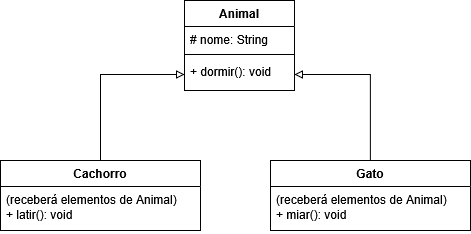

The diagram above was exported from draw.io. Its source (the exported page's mxGraphModel, read from the mxfile embedded in the PNG):
<mxGraphModel dx="946" dy="578" grid="1" gridSize="10" guides="1" tooltips="1" connect="1" arrows="1" fold="1" page="1" pageScale="1" pageWidth="827" pageHeight="1169" math="0" shadow="0">
  <root>
    <mxCell id="0" />
    <mxCell id="1" parent="0" />
    <mxCell id="-tamVe5mTpybyHM3_2RL-2" parent="1" style="swimlane;fontStyle=1;align=center;verticalAlign=top;childLayout=stackLayout;horizontal=1;startSize=26;horizontalStack=0;resizeParent=1;resizeParentMax=0;resizeLast=0;collapsible=1;marginBottom=0;whiteSpace=wrap;html=1;labelBackgroundColor=none;fillColor=default;fillStyle=auto;swimlaneFillColor=default;" value="Animal" vertex="1">
      <mxGeometry height="90" width="110" x="304" y="90" as="geometry">
        <mxRectangle height="30" width="70" x="350" y="190" as="alternateBounds" />
      </mxGeometry>
    </mxCell>
    <mxCell id="-tamVe5mTpybyHM3_2RL-3" parent="-tamVe5mTpybyHM3_2RL-2" style="text;align=left;verticalAlign=top;spacingLeft=4;spacingRight=4;overflow=hidden;rotatable=0;points=[[0,0.5],[1,0.5]];portConstraint=eastwest;whiteSpace=wrap;html=1;labelBackgroundColor=none;" value="# nome: String" vertex="1">
      <mxGeometry height="24" width="110" y="26" as="geometry" />
    </mxCell>
    <mxCell id="-tamVe5mTpybyHM3_2RL-4" parent="-tamVe5mTpybyHM3_2RL-2" style="line;strokeWidth=1;fillColor=none;align=left;verticalAlign=middle;spacingTop=-1;spacingLeft=3;spacingRight=3;rotatable=0;labelPosition=right;points=[];portConstraint=eastwest;labelBackgroundColor=none;" value="" vertex="1">
      <mxGeometry height="8" width="110" y="50" as="geometry" />
    </mxCell>
    <mxCell id="-tamVe5mTpybyHM3_2RL-5" parent="-tamVe5mTpybyHM3_2RL-2" style="text;strokeColor=none;fillColor=none;align=left;verticalAlign=top;spacingLeft=4;spacingRight=4;overflow=hidden;rotatable=0;points=[[0,0.5],[1,0.5]];portConstraint=eastwest;whiteSpace=wrap;html=1;labelBackgroundColor=none;" value="+ dormir(): void" vertex="1">
      <mxGeometry height="32" width="110" y="58" as="geometry" />
    </mxCell>
    <mxCell id="-tamVe5mTpybyHM3_2RL-53" edge="1" parent="1" source="-tamVe5mTpybyHM3_2RL-44" style="edgeStyle=orthogonalEdgeStyle;rounded=0;orthogonalLoop=1;jettySize=auto;html=1;entryX=0;entryY=0.5;entryDx=0;entryDy=0;endArrow=block;endFill=0;" target="-tamVe5mTpybyHM3_2RL-5">
      <mxGeometry relative="1" as="geometry" />
    </mxCell>
    <mxCell id="-tamVe5mTpybyHM3_2RL-44" parent="1" style="swimlane;fontStyle=1;align=center;verticalAlign=top;childLayout=stackLayout;horizontal=1;startSize=26;horizontalStack=0;resizeParent=1;resizeParentMax=0;resizeLast=0;collapsible=1;marginBottom=0;whiteSpace=wrap;html=1;labelBackgroundColor=none;fillColor=default;fillStyle=auto;swimlaneFillColor=default;" value="Cachorro" vertex="1">
      <mxGeometry height="70" width="200" x="120" y="250" as="geometry">
        <mxRectangle height="30" width="70" x="350" y="190" as="alternateBounds" />
      </mxGeometry>
    </mxCell>
    <mxCell id="-tamVe5mTpybyHM3_2RL-45" parent="-tamVe5mTpybyHM3_2RL-44" style="text;align=left;verticalAlign=top;spacingLeft=4;spacingRight=4;overflow=hidden;rotatable=0;points=[[0,0.5],[1,0.5]];portConstraint=eastwest;whiteSpace=wrap;html=1;labelBackgroundColor=none;" value="(receberá elementos de Animal)&lt;br&gt;+ latir(): void&amp;nbsp;" vertex="1">
      <mxGeometry height="44" width="200" y="26" as="geometry" />
    </mxCell>
    <mxCell id="-tamVe5mTpybyHM3_2RL-51" edge="1" parent="1" source="-tamVe5mTpybyHM3_2RL-48" style="edgeStyle=orthogonalEdgeStyle;rounded=0;orthogonalLoop=1;jettySize=auto;html=1;entryX=1;entryY=0.5;entryDx=0;entryDy=0;endArrow=block;endFill=0;" target="-tamVe5mTpybyHM3_2RL-5">
      <mxGeometry relative="1" as="geometry" />
    </mxCell>
    <mxCell id="-tamVe5mTpybyHM3_2RL-48" parent="1" style="swimlane;fontStyle=1;align=center;verticalAlign=top;childLayout=stackLayout;horizontal=1;startSize=26;horizontalStack=0;resizeParent=1;resizeParentMax=0;resizeLast=0;collapsible=1;marginBottom=0;whiteSpace=wrap;html=1;labelBackgroundColor=none;fillColor=default;fillStyle=auto;swimlaneFillColor=default;" value="Gato" vertex="1">
      <mxGeometry height="70" width="200" x="390" y="250" as="geometry">
        <mxRectangle height="30" width="70" x="350" y="190" as="alternateBounds" />
      </mxGeometry>
    </mxCell>
    <mxCell id="-tamVe5mTpybyHM3_2RL-49" parent="-tamVe5mTpybyHM3_2RL-48" style="text;align=left;verticalAlign=top;spacingLeft=4;spacingRight=4;overflow=hidden;rotatable=0;points=[[0,0.5],[1,0.5]];portConstraint=eastwest;whiteSpace=wrap;html=1;labelBackgroundColor=none;" value="(receberá elementos de Animal)&lt;br&gt;+ miar(): void&amp;nbsp;" vertex="1">
      <mxGeometry height="44" width="200" y="26" as="geometry" />
    </mxCell>
  </root>
</mxGraphModel>